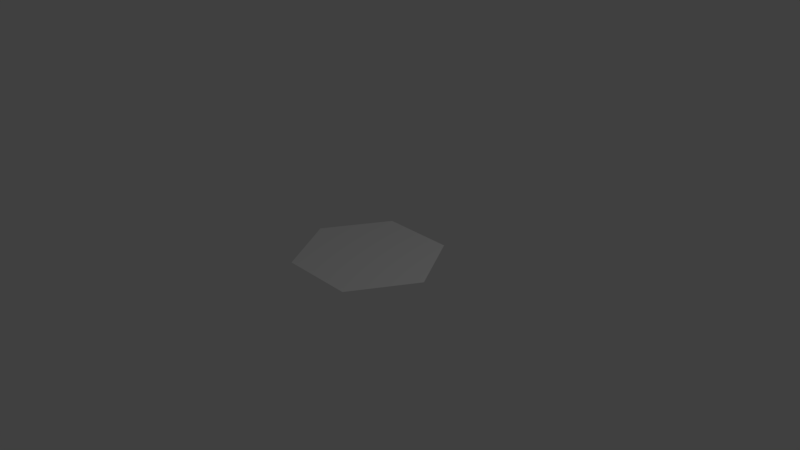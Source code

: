 # Source: hexagon.blend  (saved by Blender 2.79.0; exported with 4.5.12 LTS)
import bpy
from mathutils import Matrix  # noqa: F401  (used for matrix-valued properties, if any)

bpy.ops.wm.read_factory_settings(use_empty=True)
scene = bpy.context.scene
scene.name = 'Scene'

# ---- collections
col_collection_1 = bpy.data.collections.new('Collection 1'); scene.collection.children.link(col_collection_1)

# ---- materials (node trees are filled in below, after node groups)
mat_hexagon_mat = bpy.data.materials.new('hexagon-mat')
mat_hexagon_mat.alpha_threshold = 0.0
mat_hexagon_mat.use_transparent_shadow = False
mat_hexagon_mat.roughness = 0.5

# ---- material node trees

# ---- world
world_world = bpy.data.worlds.new('World'); scene.world = world_world
world_world.color = (0.05088, 0.05088, 0.05088)
world_world.use_sun_shadow = False
world_world.sun_shadow_jitter_overblur = 0.0
world_world.cycles.sampling_method = 'MANUAL'

# ---- cameras
cam_camera = bpy.data.cameras.new('Camera')
cam_camera.clip_end = 100.0
cam_camera.lens = 35.0
cam_camera.sensor_width = 32.0
cam_camera.sensor_height = 18.0
cam_camera.ortho_scale = 7.314
cam_camera.dof.focus_distance = 0.0
cam_camera.dof.aperture_fstop = 128.0

# ---- lights
light_lamp = bpy.data.lights.new('Lamp', 'POINT')
light_lamp.transmission_factor = 0.0
light_lamp.cutoff_distance = 30.0
light_lamp.energy = 100.0
light_lamp.shadow_buffer_clip_start = 1.001
light_lamp.shadow_soft_size = 0.1
light_lamp.shadow_maximum_resolution = 0.006
light_lamp.use_absolute_resolution = True

# ---- meshes
me_hexagon_mesh = bpy.data.meshes.new('hexagon-mesh')
me_hexagon_mesh.from_pydata([(-0.866, -0.5, 0.0), (0.866, -0.5, 0.0), (-0.866, 0.5, 0.0), (0.866, 0.5, 0.0), (0.0, -1.0, 0.0), (0.0, 1.0, 0.0), (0.0, 0.0, 0.0)], [], [(4, 6, 0), (1, 3, 6), (6, 2, 0), (6, 4, 1), (5, 2, 6), (3, 5, 6)])
_uv = me_hexagon_mesh.uv_layers.new(name='UVMap')
_uv.uv.foreach_set('vector', [9.304e-05, 0.75, 0.433, 0.5, 9.304e-05, 0.25, 0.433, 0.9999, 0.866, 0.75, 0.433, 0.5, 0.433, 0.5, 0.433, 9.304e-05, 9.304e-05, 0.25, 0.433, 0.5, 9.304e-05, 0.75, 0.433, 0.9999, 0.866, 0.25, 0.433, 9.304e-05, 0.433, 0.5, 0.866, 0.75, 0.866, 0.25, 0.433, 0.5])
me_hexagon_mesh.materials.append(mat_hexagon_mat)
me_hexagon_mesh.use_remesh_preserve_volume = False
me_hexagon_mesh.use_remesh_preserve_attributes = False
me_hexagon_mesh.use_mirror_vertex_groups = False
me_hexagon_mesh.use_paint_bone_selection = False
me_hexagon_mesh.use_paint_mask = True
me_hexagon_mesh.update()

# ---- objects
ob_hexagon = bpy.data.objects.new('hexagon', me_hexagon_mesh)
ob_lamp = bpy.data.objects.new('Lamp', light_lamp)
ob_camera = bpy.data.objects.new('Camera', cam_camera)

# ---- transforms, parenting, visibility, modifiers, constraints
ob_hexagon.location = (0.0, 0.0, 0.0)
ob_hexagon.rotation_euler = (0.0, 0.0, 1.571)
ob_hexagon.lineart.crease_threshold = 0.0
ob_lamp.location = (4.076, 1.005, 5.904)
ob_lamp.rotation_euler = (0.6503, 0.05522, 1.866)
ob_lamp.lock_rotations_4d = False
ob_lamp.empty_display_type = 'ARROWS'
ob_lamp.color = (0.0, 0.0, 0.0, 0.0)
ob_lamp.lineart.crease_threshold = 0.0
ob_camera.location = (7.481, -6.508, 5.344)
ob_camera.rotation_euler = (1.109, 0.0, 0.8149)
ob_camera.lock_rotations_4d = False
ob_camera.empty_display_type = 'ARROWS'
ob_camera.color = (0.0, 0.0, 0.0, 0.0)
ob_camera.display_type = 'WIRE'
ob_camera.lineart.crease_threshold = 0.0

# ---- collection membership
col_collection_1.objects.link(ob_hexagon)
col_collection_1.objects.link(ob_lamp)
col_collection_1.objects.link(ob_camera)

# ---- scene / render settings (as saved in the file)
scene.camera = ob_camera
scene.frame_start = 1; scene.frame_end = 250; scene.frame_set(1)
scene.render.engine = 'BLENDER_EEVEE_NEXT'
scene.render.resolution_percentage = 50
scene.render.dither_intensity = 0.0
scene.cycles.use_denoising = False
scene.cycles.samples = 128
scene.cycles.sampling_pattern = 'TABULATED_SOBOL'
scene.cycles.use_adaptive_sampling = False
scene.cycles.use_light_tree = False
scene.cycles.blur_glossy = 0.0
scene.cycles.sample_clamp_indirect = 0.0
scene.view_settings.view_transform = 'Standard'
bpy.context.view_layer.update()
